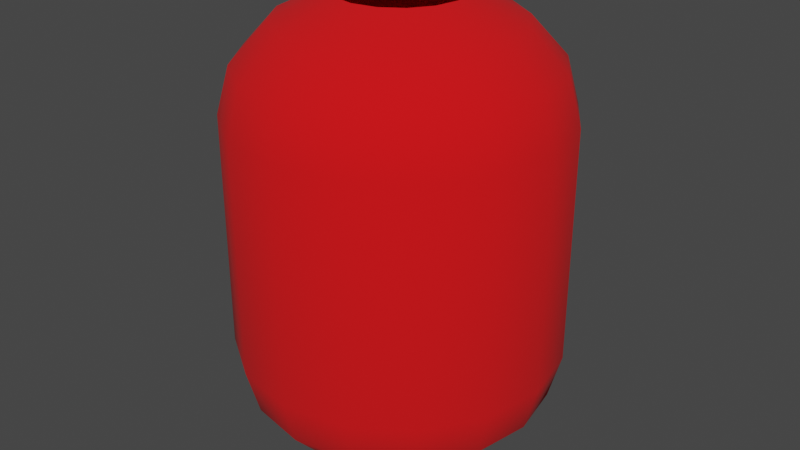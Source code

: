 # Source: Lantern.blend  (saved by Blender 2.81.16; exported with 4.5.12 LTS)
import bpy
from mathutils import Matrix  # noqa: F401  (used for matrix-valued properties, if any)

bpy.ops.wm.read_factory_settings(use_empty=True)
scene = bpy.context.scene
scene.name = 'Scene'

# ---- collections
col_collection = bpy.data.collections.new('Collection'); scene.collection.children.link(col_collection)

# ---- materials (node trees are filled in below, after node groups)
mat_lantern = bpy.data.materials.new('Lantern')
mat_lantern.use_transparent_shadow = False

# ---- material node trees
mat_lantern.use_nodes = True; mat_lantern.node_tree.nodes.clear()
_N = mat_lantern.node_tree.nodes; _L = mat_lantern.node_tree.links
n0 = _N.new('ShaderNodeOutputMaterial'); n0.name = 'Material Output'; n0.location = (300, 300)
n1 = _N.new('ShaderNodeBsdfPrincipled'); n1.name = 'Principled BSDF'; n1.location = (10, 300)
n1.distribution = 'GGX'
n1.subsurface_method = 'BURLEY'
n1.inputs[0].default_value = (0.8, 0.0, 0.002363, 1.0)
n1.inputs[2].default_value = 1.0
n1.inputs[3].default_value = 1.45
n1.inputs[27].default_value = (0.0, 0.0, 0.0, 1.0)
n1.inputs[28].default_value = 1.0
_L.new(n1.outputs[0], n0.inputs[0])
n0.is_active_output = True

# ---- world
world_world = bpy.data.worlds.new('World'); scene.world = world_world
world_world.use_nodes = True; world_world.node_tree.nodes.clear()
_N = world_world.node_tree.nodes; _L = world_world.node_tree.links
n0 = _N.new('ShaderNodeOutputWorld'); n0.name = 'World Output'; n0.location = (300, 300)
n1 = _N.new('ShaderNodeBackground'); n1.name = 'Background'; n1.location = (10, 300)
n1.inputs[0].default_value = (0.05088, 0.05088, 0.05088, 1.0)
_L.new(n1.outputs[0], n0.inputs[0])
n0.is_active_output = True
world_world.color = (0.05088, 0.05088, 0.05088)
world_world.use_sun_shadow = False
world_world.sun_shadow_jitter_overblur = 0.0

# ---- meshes
me_sphere_001 = bpy.data.meshes.new('Sphere.001')
me_sphere_001.from_pydata([(0.0, 0.7071, 1.919), (0.0, 0.9239, 1.681), (0.0, 0.9239, -0.3229), (0.0, 0.3827, -0.7188), (0.1464, 0.3536, 2.077), (0.2706, 0.6533, 1.919), (0.3536, 0.8536, 1.681), (0.3827, 0.9239, -0.04301), (0.3536, 0.8536, -0.3229), (0.2706, 0.6533, -0.5603), (0.1464, 0.3536, -0.7188), (0.2706, 0.2706, 2.077), (0.5, 0.5, 1.919), (0.6533, 0.6533, 1.681), (0.7071, 0.7071, -0.04301), (0.6533, 0.6533, -0.3229), (0.5, 0.5, -0.5603), (0.2706, 0.2706, -0.7188), (0.3536, 0.1464, 2.077), (0.6533, 0.2706, 1.919), (0.8536, 0.3536, 1.681), (0.9239, 0.3827, -0.04301), (0.8536, 0.3536, -0.3229), (0.6533, 0.2706, -0.5603), (0.3536, 0.1464, -0.7188), (0.3827, 1.307e-07, 2.077), (0.7071, 7.11e-08, 1.919), (0.9239, 1.149e-08, 1.681), (1.0, 1.149e-08, -0.04301), (0.9239, 1.149e-08, -0.3229), (0.7071, 7.11e-08, -0.5603), (0.3827, 5.62e-08, -0.7188), (0.3536, -0.1464, 2.077), (0.6533, -0.2706, 1.919), (0.8536, -0.3536, 1.681), (0.9239, -0.3827, -0.04301), (0.8536, -0.3536, -0.3229), (0.6533, -0.2706, -0.5603), (0.3536, -0.1464, -0.7188), (0.2706, -0.2706, 2.077), (0.5, -0.5, 1.919), (0.6533, -0.6533, 1.681), (0.7071, -0.7071, -0.04301), (0.6533, -0.6533, -0.3229), (0.5, -0.5, -0.5603), (0.2706, -0.2706, -0.7188), (0.1464, -0.3536, 2.077), (0.2706, -0.6533, 1.919), (0.3536, -0.8536, 1.681), (0.3827, -0.9239, -0.04301), (0.3536, -0.8536, -0.3229), (0.2706, -0.6533, -0.5603), (0.1464, -0.3536, -0.7188), (-7.268e-08, -0.3827, 2.077), (-2.664e-07, -0.7071, 1.919), (-2.962e-07, -0.9239, 1.681), (-3.26e-07, -1.0, -0.04301), (-2.962e-07, -0.9239, -0.3229), (-2.664e-07, -0.7071, -0.5603), (-1.621e-07, -0.3827, -0.7188), (-0.1464, -0.3536, 2.077), (-0.2706, -0.6533, 1.919), (-0.3536, -0.8536, 1.681), (-0.3827, -0.9239, -0.04301), (-0.3536, -0.8536, -0.3229), (-0.2706, -0.6533, -0.5603), (-0.1464, -0.3536, -0.7188), (-0.2706, -0.2706, 2.077), (-0.5, -0.5, 1.919), (-0.6533, -0.6533, 1.681), (-0.7071, -0.7071, -0.04301), (-0.6533, -0.6533, -0.3229), (-0.5, -0.5, -0.5603), (-0.2706, -0.2706, -0.7188), (-0.3536, -0.1464, 2.077), (-0.6533, -0.2706, 1.919), (-0.8536, -0.3536, 1.681), (-0.9239, -0.3827, -0.04301), (-0.8536, -0.3536, -0.3229), (-0.6533, -0.2706, -0.5603), (-0.3536, -0.1464, -0.7188), (-0.3827, 2.499e-07, 2.077), (-0.7071, 4.883e-07, 1.919), (-0.9239, 5.181e-07, 1.681), (-1.0, 6.075e-07, -0.04301), (-0.9239, 5.181e-07, -0.3229), (-0.7071, 4.883e-07, -0.5603), (-0.3827, 3.393e-07, -0.7188), (-0.3536, 0.1464, 2.077), (-0.6533, 0.2706, 1.919), (-0.8536, 0.3536, 1.681), (-0.9239, 0.3827, -0.04301), (-0.8536, 0.3536, -0.3229), (-0.6533, 0.2706, -0.5603), (-0.3536, 0.1464, -0.7188), (-0.2706, 0.2706, 2.077), (-0.5, 0.5, 1.919), (-0.6533, 0.6533, 1.681), (-0.7071, 0.7071, -0.04301), (-0.6533, 0.6533, -0.3229), (-0.5, 0.5, -0.5603), (-0.2706, 0.2706, -0.7188), (-0.1464, 0.3536, 2.077), (-0.2706, 0.6533, 1.919), (-0.3536, 0.8536, 1.681), (-0.3827, 0.9239, -0.04301), (-0.3536, 0.8536, -0.3229), (-0.2706, 0.6533, -0.5603), (-0.1464, 0.3536, -0.7188), (1.061e-07, 0.3827, 2.077), (6.575e-07, 1.0, 1.401), (4.34e-07, 0.7071, -0.5603), (0.7071, 0.7071, 1.401), (0.3827, 0.9239, 1.401), (0.9239, 0.3827, 1.401), (1.0, 1.149e-08, 1.401), (0.9239, -0.3827, 1.401), (0.7071, -0.7071, 1.401), (0.3827, -0.9239, 1.401), (-3.26e-07, -1.0, 1.401), (-0.3827, -0.9239, 1.401), (-0.7071, -0.7071, 1.401), (-0.9239, -0.3827, 1.401), (-1.0, 6.075e-07, 1.401), (-0.9239, 0.3827, 1.401), (-0.7071, 0.7071, 1.401), (-0.3827, 0.9239, 1.401), (6.575e-07, 1.0, -0.04301), (0.0, 0.6826, 1.887), (0.0, 0.8886, 1.663), (0.0, 0.8886, -0.3041), (0.0, 0.3651, -0.6829), (0.1397, 0.3373, 2.041), (0.2612, 0.6306, 1.887), (0.34, 0.8209, 1.663), (0.3675, 0.8872, -0.0378), (0.34, 0.8209, -0.3041), (0.2612, 0.6306, -0.5287), (0.1397, 0.3373, -0.6829), (0.2582, 0.2582, 2.041), (0.4826, 0.4826, 1.887), (0.6283, 0.6283, 1.663), (0.6791, 0.6791, -0.0378), (0.6283, 0.6283, -0.3041), (0.4826, 0.4826, -0.5287), (0.2582, 0.2582, -0.6829), (0.3373, 0.1397, 2.041), (0.6306, 0.2612, 1.887), (0.8209, 0.34, 1.663), (0.8872, 0.3675, -0.0378), (0.8209, 0.34, -0.3041), (0.6306, 0.2612, -0.5287), (0.3373, 0.1397, -0.6829), (0.3651, 1.307e-07, 2.041), (0.6826, 7.11e-08, 1.887), (0.8886, 1.149e-08, 1.663), (0.9603, 1.149e-08, -0.0378), (0.8886, 1.149e-08, -0.3041), (0.6826, 7.11e-08, -0.5287), (0.3651, 5.62e-08, -0.6829), (0.3373, -0.1397, 2.041), (0.6306, -0.2612, 1.887), (0.8209, -0.34, 1.663), (0.8872, -0.3675, -0.0378), (0.8209, -0.34, -0.3041), (0.6306, -0.2612, -0.5287), (0.3373, -0.1397, -0.6829), (0.2582, -0.2582, 2.041), (0.4826, -0.4826, 1.887), (0.6283, -0.6283, 1.663), (0.6791, -0.6791, -0.0378), (0.6283, -0.6283, -0.3041), (0.4826, -0.4826, -0.5287), (0.2582, -0.2582, -0.6829), (0.1397, -0.3373, 2.041), (0.2612, -0.6306, 1.887), (0.34, -0.8209, 1.663), (0.3675, -0.8872, -0.0378), (0.34, -0.8209, -0.3041), (0.2612, -0.6306, -0.5287), (0.1397, -0.3373, -0.6829), (-7.268e-08, -0.3651, 2.041), (-2.664e-07, -0.6826, 1.887), (-2.962e-07, -0.8886, 1.663), (-3.26e-07, -0.9603, -0.0378), (-2.962e-07, -0.8886, -0.3041), (-2.664e-07, -0.6826, -0.5287), (-1.621e-07, -0.3651, -0.6829), (-0.1397, -0.3373, 2.041), (-0.2612, -0.6306, 1.887), (-0.34, -0.8209, 1.663), (-0.3675, -0.8872, -0.0378), (-0.34, -0.8209, -0.3041), (-0.2612, -0.6306, -0.5287), (-0.1397, -0.3373, -0.6829), (-0.2582, -0.2582, 2.041), (-0.4826, -0.4826, 1.887), (-0.6283, -0.6283, 1.663), (-0.6791, -0.6791, -0.0378), (-0.6283, -0.6283, -0.3041), (-0.4826, -0.4826, -0.5287), (-0.2582, -0.2582, -0.6829), (-0.3373, -0.1397, 2.041), (-0.6306, -0.2612, 1.887), (-0.8209, -0.34, 1.663), (-0.8872, -0.3675, -0.0378), (-0.8209, -0.34, -0.3041), (-0.6306, -0.2612, -0.5287), (-0.3373, -0.1397, -0.6829), (-0.3651, 2.499e-07, 2.041), (-0.6826, 4.883e-07, 1.887), (-0.8886, 5.181e-07, 1.663), (-0.9603, 6.075e-07, -0.0378), (-0.8886, 5.181e-07, -0.3041), (-0.6826, 4.883e-07, -0.5287), (-0.3651, 3.393e-07, -0.6829), (-0.3373, 0.1397, 2.041), (-0.6306, 0.2612, 1.887), (-0.8209, 0.34, 1.663), (-0.8872, 0.3675, -0.0378), (-0.8209, 0.34, -0.3041), (-0.6306, 0.2612, -0.5287), (-0.3373, 0.1397, -0.6829), (-0.2582, 0.2582, 2.041), (-0.4826, 0.4826, 1.887), (-0.6283, 0.6283, 1.663), (-0.6791, 0.6791, -0.0378), (-0.6283, 0.6283, -0.3041), (-0.4826, 0.4826, -0.5287), (-0.2582, 0.2582, -0.6829), (-0.1397, 0.3373, 2.041), (-0.2612, 0.6306, 1.887), (-0.34, 0.8209, 1.663), (-0.3675, 0.8872, -0.0378), (-0.34, 0.8209, -0.3041), (-0.2612, 0.6306, -0.5287), (-0.1397, 0.3373, -0.6829), (1.061e-07, 0.3651, 2.041), (6.575e-07, 0.9603, 1.396), (4.34e-07, 0.6826, -0.5287), (0.6791, 0.6791, 1.396), (0.3675, 0.8872, 1.396), (0.8872, 0.3675, 1.396), (0.9603, 1.149e-08, 1.396), (0.8872, -0.3675, 1.396), (0.6791, -0.6791, 1.396), (0.3675, -0.8872, 1.396), (-3.26e-07, -0.9603, 1.396), (-0.3675, -0.8872, 1.396), (-0.6791, -0.6791, 1.396), (-0.8872, -0.3675, 1.396), (-0.9603, 6.075e-07, 1.396), (-0.8872, 0.3675, 1.396), (-0.6791, 0.6791, 1.396), (-0.3675, 0.8872, 1.396), (6.575e-07, 0.9603, -0.0378)], [], [(3, 111, 9, 10), (2, 127, 7, 8), (1, 0, 5, 6), (111, 2, 8, 9), (110, 1, 6, 113), (0, 109, 4, 5), (6, 5, 12, 13), (9, 8, 15, 16), (113, 6, 13, 112), (5, 4, 11, 12), (10, 9, 16, 17), (8, 7, 14, 15), (16, 15, 22, 23), (112, 13, 20, 114), (12, 11, 18, 19), (17, 16, 23, 24), (15, 14, 21, 22), (13, 12, 19, 20), (19, 18, 25, 26), (24, 23, 30, 31), (22, 21, 28, 29), (20, 19, 26, 27), (23, 22, 29, 30), (114, 20, 27, 115), (31, 30, 37, 38), (29, 28, 35, 36), (27, 26, 33, 34), (30, 29, 36, 37), (115, 27, 34, 116), (26, 25, 32, 33), (37, 36, 43, 44), (116, 34, 41, 117), (33, 32, 39, 40), (38, 37, 44, 45), (36, 35, 42, 43), (34, 33, 40, 41), (44, 43, 50, 51), (117, 41, 48, 118), (40, 39, 46, 47), (45, 44, 51, 52), (43, 42, 49, 50), (41, 40, 47, 48), (52, 51, 58, 59), (50, 49, 56, 57), (48, 47, 54, 55), (51, 50, 57, 58), (118, 48, 55, 119), (47, 46, 53, 54), (57, 56, 63, 64), (55, 54, 61, 62), (58, 57, 64, 65), (119, 55, 62, 120), (54, 53, 60, 61), (59, 58, 65, 66), (65, 64, 71, 72), (120, 62, 69, 121), (61, 60, 67, 68), (66, 65, 72, 73), (64, 63, 70, 71), (62, 61, 68, 69), (121, 69, 76, 122), (68, 67, 74, 75), (73, 72, 79, 80), (71, 70, 77, 78), (69, 68, 75, 76), (72, 71, 78, 79), (80, 79, 86, 87), (78, 77, 84, 85), (76, 75, 82, 83), (79, 78, 85, 86), (122, 76, 83, 123), (75, 74, 81, 82), (83, 82, 89, 90), (86, 85, 92, 93), (123, 83, 90, 124), (82, 81, 88, 89), (87, 86, 93, 94), (85, 84, 91, 92), (93, 92, 99, 100), (124, 90, 97, 125), (89, 88, 95, 96), (94, 93, 100, 101), (92, 91, 98, 99), (90, 89, 96, 97), (96, 95, 102, 103), (101, 100, 107, 108), (99, 98, 105, 106), (97, 96, 103, 104), (100, 99, 106, 107), (125, 97, 104, 126), (108, 107, 111, 3), (106, 105, 127, 2), (104, 103, 0, 1), (107, 106, 2, 111), (126, 104, 1, 110), (103, 102, 109, 0), (7, 127, 110, 113), (127, 105, 126, 110), (105, 98, 125, 126), (98, 91, 124, 125), (91, 84, 123, 124), (84, 77, 122, 123), (77, 70, 121, 122), (70, 63, 120, 121), (63, 56, 119, 120), (56, 49, 118, 119), (49, 42, 117, 118), (42, 35, 116, 117), (35, 28, 115, 116), (28, 21, 114, 115), (21, 14, 112, 114), (14, 7, 113, 112), (131, 138, 137, 239), (130, 136, 135, 255), (129, 134, 133, 128), (239, 137, 136, 130), (238, 241, 134, 129), (128, 133, 132, 237), (134, 141, 140, 133), (137, 144, 143, 136), (241, 240, 141, 134), (133, 140, 139, 132), (138, 145, 144, 137), (136, 143, 142, 135), (144, 151, 150, 143), (240, 242, 148, 141), (140, 147, 146, 139), (145, 152, 151, 144), (143, 150, 149, 142), (141, 148, 147, 140), (147, 154, 153, 146), (152, 159, 158, 151), (150, 157, 156, 149), (148, 155, 154, 147), (151, 158, 157, 150), (242, 243, 155, 148), (159, 166, 165, 158), (157, 164, 163, 156), (155, 162, 161, 154), (158, 165, 164, 157), (243, 244, 162, 155), (154, 161, 160, 153), (165, 172, 171, 164), (244, 245, 169, 162), (161, 168, 167, 160), (166, 173, 172, 165), (164, 171, 170, 163), (162, 169, 168, 161), (172, 179, 178, 171), (245, 246, 176, 169), (168, 175, 174, 167), (173, 180, 179, 172), (171, 178, 177, 170), (169, 176, 175, 168), (180, 187, 186, 179), (178, 185, 184, 177), (176, 183, 182, 175), (179, 186, 185, 178), (246, 247, 183, 176), (175, 182, 181, 174), (185, 192, 191, 184), (183, 190, 189, 182), (186, 193, 192, 185), (247, 248, 190, 183), (182, 189, 188, 181), (187, 194, 193, 186), (193, 200, 199, 192), (248, 249, 197, 190), (189, 196, 195, 188), (194, 201, 200, 193), (192, 199, 198, 191), (190, 197, 196, 189), (249, 250, 204, 197), (196, 203, 202, 195), (201, 208, 207, 200), (199, 206, 205, 198), (197, 204, 203, 196), (200, 207, 206, 199), (208, 215, 214, 207), (206, 213, 212, 205), (204, 211, 210, 203), (207, 214, 213, 206), (250, 251, 211, 204), (203, 210, 209, 202), (211, 218, 217, 210), (214, 221, 220, 213), (251, 252, 218, 211), (210, 217, 216, 209), (215, 222, 221, 214), (213, 220, 219, 212), (221, 228, 227, 220), (252, 253, 225, 218), (217, 224, 223, 216), (222, 229, 228, 221), (220, 227, 226, 219), (218, 225, 224, 217), (224, 231, 230, 223), (229, 236, 235, 228), (227, 234, 233, 226), (225, 232, 231, 224), (228, 235, 234, 227), (253, 254, 232, 225), (236, 131, 239, 235), (234, 130, 255, 233), (232, 129, 128, 231), (235, 239, 130, 234), (254, 238, 129, 232), (231, 128, 237, 230), (135, 241, 238, 255), (255, 238, 254, 233), (233, 254, 253, 226), (226, 253, 252, 219), (219, 252, 251, 212), (212, 251, 250, 205), (205, 250, 249, 198), (198, 249, 248, 191), (191, 248, 247, 184), (184, 247, 246, 177), (177, 246, 245, 170), (170, 245, 244, 163), (163, 244, 243, 156), (156, 243, 242, 149), (149, 242, 240, 142), (142, 240, 241, 135), (3, 10, 138, 131), (11, 4, 132, 139), (10, 17, 145, 138), (17, 24, 152, 145), (18, 11, 139, 146), (25, 18, 146, 153), (24, 31, 159, 152), (31, 38, 166, 159), (32, 25, 153, 160), (39, 32, 160, 167), (38, 45, 173, 166), (46, 39, 167, 174), (45, 52, 180, 173), (52, 59, 187, 180), (53, 46, 174, 181), (60, 53, 181, 188), (59, 66, 194, 187), (66, 73, 201, 194), (67, 60, 188, 195), (74, 67, 195, 202), (73, 80, 208, 201), (80, 87, 215, 208), (81, 74, 202, 209), (88, 81, 209, 216), (87, 94, 222, 215), (94, 101, 229, 222), (95, 88, 216, 223), (102, 95, 223, 230), (101, 108, 236, 229), (109, 102, 230, 237), (4, 109, 237, 132), (108, 3, 131, 236)])
me_sphere_001.polygons.foreach_set('use_smooth', [True] * 256)
_uv = me_sphere_001.uv_layers.new(name='UVMap')
_uv.uv.foreach_set('vector', [0.75, 0.125, 0.75, 0.25, 0.6875, 0.25, 0.6875, 0.125, 0.75, 0.375, 0.75, 0.5, 0.6875, 0.5, 0.6875, 0.375, 0.75, 0.625, 0.75, 0.75, 0.6875, 0.75, 0.6875, 0.625, 0.75, 0.25, 0.75, 0.375, 0.6875, 0.375, 0.6875, 0.25, 0.75, 0.5, 0.75, 0.625, 0.6875, 0.625, 0.6875, 0.5, 0.75, 0.75, 0.75, 0.875, 0.6875, 0.875, 0.6875, 0.75, 0.6875, 0.625, 0.6875, 0.75, 0.625, 0.75, 0.625, 0.625, 0.6875, 0.25, 0.6875, 0.375, 0.625, 0.375, 0.625, 0.25, 0.6875, 0.5, 0.6875, 0.625, 0.625, 0.625, 0.625, 0.5, 0.6875, 0.75, 0.6875, 0.875, 0.625, 0.875, 0.625, 0.75, 0.6875, 0.125, 0.6875, 0.25, 0.625, 0.25, 0.625, 0.125, 0.6875, 0.375, 0.6875, 0.5, 0.625, 0.5, 0.625, 0.375, 0.625, 0.25, 0.625, 0.375, 0.5625, 0.375, 0.5625, 0.25, 0.625, 0.5, 0.625, 0.625, 0.5625, 0.625, 0.5625, 0.5, 0.625, 0.75, 0.625, 0.875, 0.5625, 0.875, 0.5625, 0.75, 0.625, 0.125, 0.625, 0.25, 0.5625, 0.25, 0.5625, 0.125, 0.625, 0.375, 0.625, 0.5, 0.5625, 0.5, 0.5625, 0.375, 0.625, 0.625, 0.625, 0.75, 0.5625, 0.75, 0.5625, 0.625, 0.5625, 0.75, 0.5625, 0.875, 0.5, 0.875, 0.5, 0.75, 0.5625, 0.125, 0.5625, 0.25, 0.5, 0.25, 0.5, 0.125, 0.5625, 0.375, 0.5625, 0.5, 0.5, 0.5, 0.5, 0.375, 0.5625, 0.625, 0.5625, 0.75, 0.5, 0.75, 0.5, 0.625, 0.5625, 0.25, 0.5625, 0.375, 0.5, 0.375, 0.5, 0.25, 0.5625, 0.5, 0.5625, 0.625, 0.5, 0.625, 0.5, 0.5, 0.5, 0.125, 0.5, 0.25, 0.4375, 0.25, 0.4375, 0.125, 0.5, 0.375, 0.5, 0.5, 0.4375, 0.5, 0.4375, 0.375, 0.5, 0.625, 0.5, 0.75, 0.4375, 0.75, 0.4375, 0.625, 0.5, 0.25, 0.5, 0.375, 0.4375, 0.375, 0.4375, 0.25, 0.5, 0.5, 0.5, 0.625, 0.4375, 0.625, 0.4375, 0.5, 0.5, 0.75, 0.5, 0.875, 0.4375, 0.875, 0.4375, 0.75, 0.4375, 0.25, 0.4375, 0.375, 0.375, 0.375, 0.375, 0.25, 0.4375, 0.5, 0.4375, 0.625, 0.375, 0.625, 0.375, 0.5, 0.4375, 0.75, 0.4375, 0.875, 0.375, 0.875, 0.375, 0.75, 0.4375, 0.125, 0.4375, 0.25, 0.375, 0.25, 0.375, 0.125, 0.4375, 0.375, 0.4375, 0.5, 0.375, 0.5, 0.375, 0.375, 0.4375, 0.625, 0.4375, 0.75, 0.375, 0.75, 0.375, 0.625, 0.375, 0.25, 0.375, 0.375, 0.3125, 0.375, 0.3125, 0.25, 0.375, 0.5, 0.375, 0.625, 0.3125, 0.625, 0.3125, 0.5, 0.375, 0.75, 0.375, 0.875, 0.3125, 0.875, 0.3125, 0.75, 0.375, 0.125, 0.375, 0.25, 0.3125, 0.25, 0.3125, 0.125, 0.375, 0.375, 0.375, 0.5, 0.3125, 0.5, 0.3125, 0.375, 0.375, 0.625, 0.375, 0.75, 0.3125, 0.75, 0.3125, 0.625, 0.3125, 0.125, 0.3125, 0.25, 0.25, 0.25, 0.25, 0.125, 0.3125, 0.375, 0.3125, 0.5, 0.25, 0.5, 0.25, 0.375, 0.3125, 0.625, 0.3125, 0.75, 0.25, 0.75, 0.25, 0.625, 0.3125, 0.25, 0.3125, 0.375, 0.25, 0.375, 0.25, 0.25, 0.3125, 0.5, 0.3125, 0.625, 0.25, 0.625, 0.25, 0.5, 0.3125, 0.75, 0.3125, 0.875, 0.25, 0.875, 0.25, 0.75, 0.25, 0.375, 0.25, 0.5, 0.1875, 0.5, 0.1875, 0.375, 0.25, 0.625, 0.25, 0.75, 0.1875, 0.75, 0.1875, 0.625, 0.25, 0.25, 0.25, 0.375, 0.1875, 0.375, 0.1875, 0.25, 0.25, 0.5, 0.25, 0.625, 0.1875, 0.625, 0.1875, 0.5, 0.25, 0.75, 0.25, 0.875, 0.1875, 0.875, 0.1875, 0.75, 0.25, 0.125, 0.25, 0.25, 0.1875, 0.25, 0.1875, 0.125, 0.1875, 0.25, 0.1875, 0.375, 0.125, 0.375, 0.125, 0.25, 0.1875, 0.5, 0.1875, 0.625, 0.125, 0.625, 0.125, 0.5, 0.1875, 0.75, 0.1875, 0.875, 0.125, 0.875, 0.125, 0.75, 0.1875, 0.125, 0.1875, 0.25, 0.125, 0.25, 0.125, 0.125, 0.1875, 0.375, 0.1875, 0.5, 0.125, 0.5, 0.125, 0.375, 0.1875, 0.625, 0.1875, 0.75, 0.125, 0.75, 0.125, 0.625, 0.125, 0.5, 0.125, 0.625, 0.0625, 0.625, 0.0625, 0.5, 0.125, 0.75, 0.125, 0.875, 0.0625, 0.875, 0.0625, 0.75, 0.125, 0.125, 0.125, 0.25, 0.0625, 0.25, 0.0625, 0.125, 0.125, 0.375, 0.125, 0.5, 0.0625, 0.5, 0.0625, 0.375, 0.125, 0.625, 0.125, 0.75, 0.0625, 0.75, 0.0625, 0.625, 0.125, 0.25, 0.125, 0.375, 0.0625, 0.375, 0.0625, 0.25, 0.0625, 0.125, 0.0625, 0.25, 0.0, 0.25, 0.0, 0.125, 0.0625, 0.375, 0.0625, 0.5, 0.0, 0.5, 0.0, 0.375, 0.0625, 0.625, 0.0625, 0.75, 0.0, 0.75, 0.0, 0.625, 0.0625, 0.25, 0.0625, 0.375, 0.0, 0.375, 0.0, 0.25, 0.0625, 0.5, 0.0625, 0.625, 0.0, 0.625, 0.0, 0.5, 0.0625, 0.75, 0.0625, 0.875, 0.0, 0.875, 0.0, 0.75, 1.0, 0.625, 1.0, 0.75, 0.9375, 0.75, 0.9375, 0.625, 1.0, 0.25, 1.0, 0.375, 0.9375, 0.375, 0.9375, 0.25, 1.0, 0.5, 1.0, 0.625, 0.9375, 0.625, 0.9375, 0.5, 1.0, 0.75, 1.0, 0.875, 0.9375, 0.875, 0.9375, 0.75, 1.0, 0.125, 1.0, 0.25, 0.9375, 0.25, 0.9375, 0.125, 1.0, 0.375, 1.0, 0.5, 0.9375, 0.5, 0.9375, 0.375, 0.9375, 0.25, 0.9375, 0.375, 0.875, 0.375, 0.875, 0.25, 0.9375, 0.5, 0.9375, 0.625, 0.875, 0.625, 0.875, 0.5, 0.9375, 0.75, 0.9375, 0.875, 0.875, 0.875, 0.875, 0.75, 0.9375, 0.125, 0.9375, 0.25, 0.875, 0.25, 0.875, 0.125, 0.9375, 0.375, 0.9375, 0.5, 0.875, 0.5, 0.875, 0.375, 0.9375, 0.625, 0.9375, 0.75, 0.875, 0.75, 0.875, 0.625, 0.875, 0.75, 0.875, 0.875, 0.8125, 0.875, 0.8125, 0.75, 0.875, 0.125, 0.875, 0.25, 0.8125, 0.25, 0.8125, 0.125, 0.875, 0.375, 0.875, 0.5, 0.8125, 0.5, 0.8125, 0.375, 0.875, 0.625, 0.875, 0.75, 0.8125, 0.75, 0.8125, 0.625, 0.875, 0.25, 0.875, 0.375, 0.8125, 0.375, 0.8125, 0.25, 0.875, 0.5, 0.875, 0.625, 0.8125, 0.625, 0.8125, 0.5, 0.8125, 0.125, 0.8125, 0.25, 0.75, 0.25, 0.75, 0.125, 0.8125, 0.375, 0.8125, 0.5, 0.75, 0.5, 0.75, 0.375, 0.8125, 0.625, 0.8125, 0.75, 0.75, 0.75, 0.75, 0.625, 0.8125, 0.25, 0.8125, 0.375, 0.75, 0.375, 0.75, 0.25, 0.8125, 0.5, 0.8125, 0.625, 0.75, 0.625, 0.75, 0.5, 0.8125, 0.75, 0.8125, 0.875, 0.75, 0.875, 0.75, 0.75, 0.6875, 0.5, 0.75, 0.5, 0.75, 0.5, 0.6875, 0.5, 0.75, 0.5, 0.8125, 0.5, 0.8125, 0.5, 0.75, 0.5, 0.8125, 0.5, 0.875, 0.5, 0.875, 0.5, 0.8125, 0.5, 0.875, 0.5, 0.9375, 0.5, 0.9375, 0.5, 0.875, 0.5, 0.9375, 0.5, 1.0, 0.5, 1.0, 0.5, 0.9375, 0.5, 0.0, 0.5, 0.0625, 0.5, 0.0625, 0.5, 0.0, 0.5, 0.0625, 0.5, 0.125, 0.5, 0.125, 0.5, 0.0625, 0.5, 0.125, 0.5, 0.1875, 0.5, 0.1875, 0.5, 0.125, 0.5, 0.1875, 0.5, 0.25, 0.5, 0.25, 0.5, 0.1875, 0.5, 0.25, 0.5, 0.3125, 0.5, 0.3125, 0.5, 0.25, 0.5, 0.3125, 0.5, 0.375, 0.5, 0.375, 0.5, 0.3125, 0.5, 0.375, 0.5, 0.4375, 0.5, 0.4375, 0.5, 0.375, 0.5, 0.4375, 0.5, 0.5, 0.5, 0.5, 0.5, 0.4375, 0.5, 0.5, 0.5, 0.5625, 0.5, 0.5625, 0.5, 0.5, 0.5, 0.5625, 0.5, 0.625, 0.5, 0.625, 0.5, 0.5625, 0.5, 0.625, 0.5, 0.6875, 0.5, 0.6875, 0.5, 0.625, 0.5, 0.75, 0.125, 0.6875, 0.125, 0.6875, 0.25, 0.75, 0.25, 0.75, 0.375, 0.6875, 0.375, 0.6875, 0.5, 0.75, 0.5, 0.75, 0.625, 0.6875, 0.625, 0.6875, 0.75, 0.75, 0.75, 0.75, 0.25, 0.6875, 0.25, 0.6875, 0.375, 0.75, 0.375, 0.75, 0.5, 0.6875, 0.5, 0.6875, 0.625, 0.75, 0.625, 0.75, 0.75, 0.6875, 0.75, 0.6875, 0.875, 0.75, 0.875, 0.6875, 0.625, 0.625, 0.625, 0.625, 0.75, 0.6875, 0.75, 0.6875, 0.25, 0.625, 0.25, 0.625, 0.375, 0.6875, 0.375, 0.6875, 0.5, 0.625, 0.5, 0.625, 0.625, 0.6875, 0.625, 0.6875, 0.75, 0.625, 0.75, 0.625, 0.875, 0.6875, 0.875, 0.6875, 0.125, 0.625, 0.125, 0.625, 0.25, 0.6875, 0.25, 0.6875, 0.375, 0.625, 0.375, 0.625, 0.5, 0.6875, 0.5, 0.625, 0.25, 0.5625, 0.25, 0.5625, 0.375, 0.625, 0.375, 0.625, 0.5, 0.5625, 0.5, 0.5625, 0.625, 0.625, 0.625, 0.625, 0.75, 0.5625, 0.75, 0.5625, 0.875, 0.625, 0.875, 0.625, 0.125, 0.5625, 0.125, 0.5625, 0.25, 0.625, 0.25, 0.625, 0.375, 0.5625, 0.375, 0.5625, 0.5, 0.625, 0.5, 0.625, 0.625, 0.5625, 0.625, 0.5625, 0.75, 0.625, 0.75, 0.5625, 0.75, 0.5, 0.75, 0.5, 0.875, 0.5625, 0.875, 0.5625, 0.125, 0.5, 0.125, 0.5, 0.25, 0.5625, 0.25, 0.5625, 0.375, 0.5, 0.375, 0.5, 0.5, 0.5625, 0.5, 0.5625, 0.625, 0.5, 0.625, 0.5, 0.75, 0.5625, 0.75, 0.5625, 0.25, 0.5, 0.25, 0.5, 0.375, 0.5625, 0.375, 0.5625, 0.5, 0.5, 0.5, 0.5, 0.625, 0.5625, 0.625, 0.5, 0.125, 0.4375, 0.125, 0.4375, 0.25, 0.5, 0.25, 0.5, 0.375, 0.4375, 0.375, 0.4375, 0.5, 0.5, 0.5, 0.5, 0.625, 0.4375, 0.625, 0.4375, 0.75, 0.5, 0.75, 0.5, 0.25, 0.4375, 0.25, 0.4375, 0.375, 0.5, 0.375, 0.5, 0.5, 0.4375, 0.5, 0.4375, 0.625, 0.5, 0.625, 0.5, 0.75, 0.4375, 0.75, 0.4375, 0.875, 0.5, 0.875, 0.4375, 0.25, 0.375, 0.25, 0.375, 0.375, 0.4375, 0.375, 0.4375, 0.5, 0.375, 0.5, 0.375, 0.625, 0.4375, 0.625, 0.4375, 0.75, 0.375, 0.75, 0.375, 0.875, 0.4375, 0.875, 0.4375, 0.125, 0.375, 0.125, 0.375, 0.25, 0.4375, 0.25, 0.4375, 0.375, 0.375, 0.375, 0.375, 0.5, 0.4375, 0.5, 0.4375, 0.625, 0.375, 0.625, 0.375, 0.75, 0.4375, 0.75, 0.375, 0.25, 0.3125, 0.25, 0.3125, 0.375, 0.375, 0.375, 0.375, 0.5, 0.3125, 0.5, 0.3125, 0.625, 0.375, 0.625, 0.375, 0.75, 0.3125, 0.75, 0.3125, 0.875, 0.375, 0.875, 0.375, 0.125, 0.3125, 0.125, 0.3125, 0.25, 0.375, 0.25, 0.375, 0.375, 0.3125, 0.375, 0.3125, 0.5, 0.375, 0.5, 0.375, 0.625, 0.3125, 0.625, 0.3125, 0.75, 0.375, 0.75, 0.3125, 0.125, 0.25, 0.125, 0.25, 0.25, 0.3125, 0.25, 0.3125, 0.375, 0.25, 0.375, 0.25, 0.5, 0.3125, 0.5, 0.3125, 0.625, 0.25, 0.625, 0.25, 0.75, 0.3125, 0.75, 0.3125, 0.25, 0.25, 0.25, 0.25, 0.375, 0.3125, 0.375, 0.3125, 0.5, 0.25, 0.5, 0.25, 0.625, 0.3125, 0.625, 0.3125, 0.75, 0.25, 0.75, 0.25, 0.875, 0.3125, 0.875, 0.25, 0.375, 0.1875, 0.375, 0.1875, 0.5, 0.25, 0.5, 0.25, 0.625, 0.1875, 0.625, 0.1875, 0.75, 0.25, 0.75, 0.25, 0.25, 0.1875, 0.25, 0.1875, 0.375, 0.25, 0.375, 0.25, 0.5, 0.1875, 0.5, 0.1875, 0.625, 0.25, 0.625, 0.25, 0.75, 0.1875, 0.75, 0.1875, 0.875, 0.25, 0.875, 0.25, 0.125, 0.1875, 0.125, 0.1875, 0.25, 0.25, 0.25, 0.1875, 0.25, 0.125, 0.25, 0.125, 0.375, 0.1875, 0.375, 0.1875, 0.5, 0.125, 0.5, 0.125, 0.625, 0.1875, 0.625, 0.1875, 0.75, 0.125, 0.75, 0.125, 0.875, 0.1875, 0.875, 0.1875, 0.125, 0.125, 0.125, 0.125, 0.25, 0.1875, 0.25, 0.1875, 0.375, 0.125, 0.375, 0.125, 0.5, 0.1875, 0.5, 0.1875, 0.625, 0.125, 0.625, 0.125, 0.75, 0.1875, 0.75, 0.125, 0.5, 0.0625, 0.5, 0.0625, 0.625, 0.125, 0.625, 0.125, 0.75, 0.0625, 0.75, 0.0625, 0.875, 0.125, 0.875, 0.125, 0.125, 0.0625, 0.125, 0.0625, 0.25, 0.125, 0.25, 0.125, 0.375, 0.0625, 0.375, 0.0625, 0.5, 0.125, 0.5, 0.125, 0.625, 0.0625, 0.625, 0.0625, 0.75, 0.125, 0.75, 0.125, 0.25, 0.0625, 0.25, 0.0625, 0.375, 0.125, 0.375, 0.0625, 0.125, 0.0, 0.125, 0.0, 0.25, 0.0625, 0.25, 0.0625, 0.375, 0.0, 0.375, 0.0, 0.5, 0.0625, 0.5, 0.0625, 0.625, 0.0, 0.625, 0.0, 0.75, 0.0625, 0.75, 0.0625, 0.25, 0.0, 0.25, 0.0, 0.375, 0.0625, 0.375, 0.0625, 0.5, 0.0, 0.5, 0.0, 0.625, 0.0625, 0.625, 0.0625, 0.75, 0.0, 0.75, 0.0, 0.875, 0.0625, 0.875, 1.0, 0.625, 0.9375, 0.625, 0.9375, 0.75, 1.0, 0.75, 1.0, 0.25, 0.9375, 0.25, 0.9375, 0.375, 1.0, 0.375, 1.0, 0.5, 0.9375, 0.5, 0.9375, 0.625, 1.0, 0.625, 1.0, 0.75, 0.9375, 0.75, 0.9375, 0.875, 1.0, 0.875, 1.0, 0.125, 0.9375, 0.125, 0.9375, 0.25, 1.0, 0.25, 1.0, 0.375, 0.9375, 0.375, 0.9375, 0.5, 1.0, 0.5, 0.9375, 0.25, 0.875, 0.25, 0.875, 0.375, 0.9375, 0.375, 0.9375, 0.5, 0.875, 0.5, 0.875, 0.625, 0.9375, 0.625, 0.9375, 0.75, 0.875, 0.75, 0.875, 0.875, 0.9375, 0.875, 0.9375, 0.125, 0.875, 0.125, 0.875, 0.25, 0.9375, 0.25, 0.9375, 0.375, 0.875, 0.375, 0.875, 0.5, 0.9375, 0.5, 0.9375, 0.625, 0.875, 0.625, 0.875, 0.75, 0.9375, 0.75, 0.875, 0.75, 0.8125, 0.75, 0.8125, 0.875, 0.875, 0.875, 0.875, 0.125, 0.8125, 0.125, 0.8125, 0.25, 0.875, 0.25, 0.875, 0.375, 0.8125, 0.375, 0.8125, 0.5, 0.875, 0.5, 0.875, 0.625, 0.8125, 0.625, 0.8125, 0.75, 0.875, 0.75, 0.875, 0.25, 0.8125, 0.25, 0.8125, 0.375, 0.875, 0.375, 0.875, 0.5, 0.8125, 0.5, 0.8125, 0.625, 0.875, 0.625, 0.8125, 0.125, 0.75, 0.125, 0.75, 0.25, 0.8125, 0.25, 0.8125, 0.375, 0.75, 0.375, 0.75, 0.5, 0.8125, 0.5, 0.8125, 0.625, 0.75, 0.625, 0.75, 0.75, 0.8125, 0.75, 0.8125, 0.25, 0.75, 0.25, 0.75, 0.375, 0.8125, 0.375, 0.8125, 0.5, 0.75, 0.5, 0.75, 0.625, 0.8125, 0.625, 0.8125, 0.75, 0.75, 0.75, 0.75, 0.875, 0.8125, 0.875, 0.6875, 0.5, 0.6875, 0.5, 0.75, 0.5, 0.75, 0.5, 0.75, 0.5, 0.75, 0.5, 0.8125, 0.5, 0.8125, 0.5, 0.8125, 0.5, 0.8125, 0.5, 0.875, 0.5, 0.875, 0.5, 0.875, 0.5, 0.875, 0.5, 0.9375, 0.5, 0.9375, 0.5, 0.9375, 0.5, 0.9375, 0.5, 1.0, 0.5, 1.0, 0.5, 0.0, 0.5, 0.0, 0.5, 0.0625, 0.5, 0.0625, 0.5, 0.0625, 0.5, 0.0625, 0.5, 0.125, 0.5, 0.125, 0.5, 0.125, 0.5, 0.125, 0.5, 0.1875, 0.5, 0.1875, 0.5, 0.1875, 0.5, 0.1875, 0.5, 0.25, 0.5, 0.25, 0.5, 0.25, 0.5, 0.25, 0.5, 0.3125, 0.5, 0.3125, 0.5, 0.3125, 0.5, 0.3125, 0.5, 0.375, 0.5, 0.375, 0.5, 0.375, 0.5, 0.375, 0.5, 0.4375, 0.5, 0.4375, 0.5, 0.4375, 0.5, 0.4375, 0.5, 0.5, 0.5, 0.5, 0.5, 0.5, 0.5, 0.5, 0.5, 0.5625, 0.5, 0.5625, 0.5, 0.5625, 0.5, 0.5625, 0.5, 0.625, 0.5, 0.625, 0.5, 0.625, 0.5, 0.625, 0.5, 0.6875, 0.5, 0.6875, 0.5, 0.75, 0.125, 0.6875, 0.125, 0.6875, 0.125, 0.75, 0.125, 0.625, 0.875, 0.6875, 0.875, 0.6875, 0.875, 0.625, 0.875, 0.6875, 0.125, 0.625, 0.125, 0.625, 0.125, 0.6875, 0.125, 0.625, 0.125, 0.5625, 0.125, 0.5625, 0.125, 0.625, 0.125, 0.5625, 0.875, 0.625, 0.875, 0.625, 0.875, 0.5625, 0.875, 0.5, 0.875, 0.5625, 0.875, 0.5625, 0.875, 0.5, 0.875, 0.5625, 0.125, 0.5, 0.125, 0.5, 0.125, 0.5625, 0.125, 0.5, 0.125, 0.4375, 0.125, 0.4375, 0.125, 0.5, 0.125, 0.4375, 0.875, 0.5, 0.875, 0.5, 0.875, 0.4375, 0.875, 0.375, 0.875, 0.4375, 0.875, 0.4375, 0.875, 0.375, 0.875, 0.4375, 0.125, 0.375, 0.125, 0.375, 0.125, 0.4375, 0.125, 0.3125, 0.875, 0.375, 0.875, 0.375, 0.875, 0.3125, 0.875, 0.375, 0.125, 0.3125, 0.125, 0.3125, 0.125, 0.375, 0.125, 0.3125, 0.125, 0.25, 0.125, 0.25, 0.125, 0.3125, 0.125, 0.25, 0.875, 0.3125, 0.875, 0.3125, 0.875, 0.25, 0.875, 0.1875, 0.875, 0.25, 0.875, 0.25, 0.875, 0.1875, 0.875, 0.25, 0.125, 0.1875, 0.125, 0.1875, 0.125, 0.25, 0.125, 0.1875, 0.125, 0.125, 0.125, 0.125, 0.125, 0.1875, 0.125, 0.125, 0.875, 0.1875, 0.875, 0.1875, 0.875, 0.125, 0.875, 0.0625, 0.875, 0.125, 0.875, 0.125, 0.875, 0.0625, 0.875, 0.125, 0.125, 0.0625, 0.125, 0.0625, 0.125, 0.125, 0.125, 0.0625, 0.125, 0.0, 0.125, 0.0, 0.125, 0.0625, 0.125, 0.0, 0.875, 0.0625, 0.875, 0.0625, 0.875, 0.0, 0.875, 0.9375, 0.875, 1.0, 0.875, 1.0, 0.875, 0.9375, 0.875, 1.0, 0.125, 0.9375, 0.125, 0.9375, 0.125, 1.0, 0.125, 0.9375, 0.125, 0.875, 0.125, 0.875, 0.125, 0.9375, 0.125, 0.875, 0.875, 0.9375, 0.875, 0.9375, 0.875, 0.875, 0.875, 0.8125, 0.875, 0.875, 0.875, 0.875, 0.875, 0.8125, 0.875, 0.875, 0.125, 0.8125, 0.125, 0.8125, 0.125, 0.875, 0.125, 0.75, 0.875, 0.8125, 0.875, 0.8125, 0.875, 0.75, 0.875, 0.6875, 0.875, 0.75, 0.875, 0.75, 0.875, 0.6875, 0.875, 0.8125, 0.125, 0.75, 0.125, 0.75, 0.125, 0.8125, 0.125])
me_sphere_001.materials.append(mat_lantern)
me_sphere_001.use_remesh_fix_poles = True
me_sphere_001.use_remesh_preserve_attributes = False
me_sphere_001.use_mirror_vertex_groups = False
me_sphere_001.update()

# ---- objects
ob_sphere = bpy.data.objects.new('Sphere', me_sphere_001)

# ---- transforms, parenting, visibility, modifiers, constraints
ob_sphere.location = (0.0, 0.0, 0.0)
ob_sphere.lineart.crease_threshold = 0.0
_m = ob_sphere.modifiers.new('EdgeSplit', 'EDGE_SPLIT')

# ---- collection membership
col_collection.objects.link(ob_sphere)

# ---- scene / render settings (as saved in the file)
scene.frame_start = 1; scene.frame_end = 250; scene.frame_set(1)
scene.render.engine = 'BLENDER_EEVEE_NEXT'
scene.cycles.use_denoising = False
scene.cycles.samples = 128
scene.cycles.sampling_pattern = 'TABULATED_SOBOL'
scene.cycles.use_adaptive_sampling = False
scene.cycles.use_light_tree = False
scene.view_settings.view_transform = 'Filmic'
bpy.context.view_layer.update()

# ---- added for rendering (the .blend has no active camera and no usable light): camera, sun
cam_auto = bpy.data.cameras.new('AutoCamera')
cam_auto.lens = 50.0
cam_auto.sensor_width = 36.0
cam_auto.clip_end = 1000.0
ob_auto_camera = bpy.data.objects.new('AutoCamera', cam_auto)
scene.collection.objects.link(ob_auto_camera)
ob_auto_camera.location = (3.67982, -4.41579, 3.6231)
ob_auto_camera.rotation_euler = (1.09748, -7.21219e-08, 0.694738)
scene.camera = ob_auto_camera
light_auto_sun = bpy.data.lights.new('AutoSun', 'SUN')
light_auto_sun.energy = 3.0
light_auto_sun.angle = 0.0523599
ob_auto_sun = bpy.data.objects.new('AutoSun', light_auto_sun)
scene.collection.objects.link(ob_auto_sun)
ob_auto_sun.rotation_euler = (0.872665, 0.174533, 0.523599)
bpy.context.view_layer.update()
